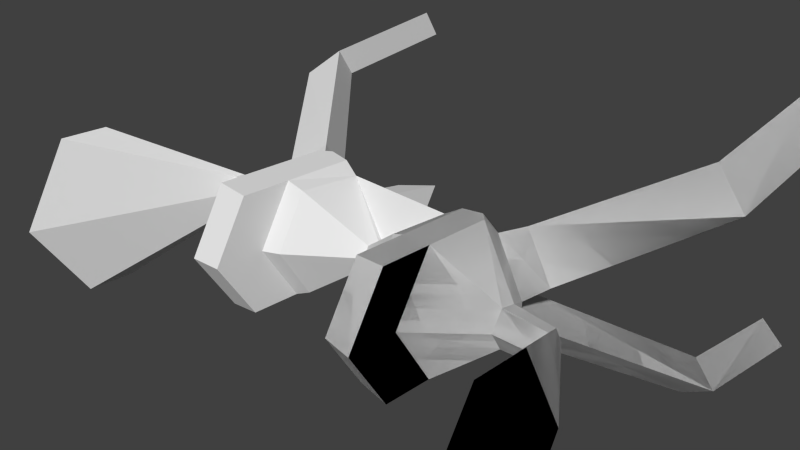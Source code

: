 # Source: order_fork.blend  (saved by Blender 2.63.0; exported with 4.5.12 LTS)
import bpy
from mathutils import Matrix  # noqa: F401  (used for matrix-valued properties, if any)

bpy.ops.wm.read_factory_settings(use_empty=True)
scene = bpy.context.scene
scene.name = 'Scene'

# ---- collections
col_collection_1 = bpy.data.collections.new('Collection 1'); scene.collection.children.link(col_collection_1)

# ---- world
world_world = bpy.data.worlds.new('World'); scene.world = world_world
world_world.color = (0.05088, 0.05088, 0.05088)
world_world.use_sun_shadow = False
world_world.sun_shadow_jitter_overblur = 0.0
world_world.cycles.sampling_method = 'MANUAL'
world_world.cycles.sample_map_resolution = 256

# ---- cameras
cam_camera = bpy.data.cameras.new('Camera')
cam_camera.clip_end = 100.0
cam_camera.lens = 35.0
cam_camera.sensor_width = 32.0
cam_camera.sensor_height = 18.0
cam_camera.ortho_scale = 7.314
cam_camera.dof.focus_distance = 0.0
cam_camera.dof.aperture_fstop = 128.0

# ---- meshes
me_base_001 = bpy.data.meshes.new('base.001')
me_base_001.from_pydata([(75.12, -8.347e-13, 58.73), (58.11, -7.738e-14, 5.445), (58.11, -4.716, 2.723), (75.12, -23.52, 45.15), (75.12, -23.52, 32.26), (75.12, -2.968e-13, 20.89), (58.12, -4.672, 0.05974), (75.12, 23.52, 45.15), (75.12, 23.52, 32.26), (58.11, 4.716, 2.723), (21.42, -2.79e-13, 19.63), (21.42, 17.0, 9.817), (17.0, 15.12, 8.732), (17.0, -2.482e-13, 17.46), (21.42, -4.739e-13, 33.35), (30.5, -4.893e-13, 34.43), (30.5, -2.944e-13, 20.72), (21.42, 17.0, 23.53), (21.42, -17.0, 9.817), (21.42, -17.0, -9.817), (30.5, -17.94, -7.541), (30.5, -17.94, 10.36), (21.42, -17.0, 23.53), (21.42, 2.79e-13, -19.63), (27.7, 2.897e-13, -20.38), (27.7, -17.65, -10.19), (21.42, 17.0, -9.817), (27.7, 17.65, -10.19), (30.5, 17.94, -7.541), (30.5, 17.94, 24.07), (30.5, 17.94, 10.36), (45.7, -5.405, 3.121), (45.7, -8.87e-14, 6.242), (30.5, -17.94, 24.07), (45.92, -4.937, -0.6674), (58.12, 3.168e-14, -2.229), (58.12, 4.672, 0.05974), (32.26, -14.04, -10.59), (32.4, 2.099, -17.33), (32.4, -2.099, -17.33), (32.26, 14.04, -10.59), (37.13, 15.81, -15.37), (37.14, 5.405, -21.37), (44.58, 2.911, -5.247), (44.58, -2.911, -5.247), (48.57, 6.049, -10.11), (46.03, 4.783e-14, -3.365), (37.14, -5.405, -21.37), (37.14, -15.81, -15.36), (48.57, -5.714, -10.31), (45.7, 5.405, 3.121), (45.92, 4.937, -0.6674), (66.1, 31.74, -45.27), (66.1, 23.33, -50.12), (76.3, 23.33, -40.41), (66.1, -23.33, -50.12), (66.1, -31.74, -45.27), (76.3, -23.33, -40.41), (65.62, 29.22, -89.25), (65.62, 37.63, -84.4), (75.82, 29.22, -79.54), (65.62, -37.63, -84.4), (65.62, -29.22, -89.25), (75.82, -29.22, -79.54), (17.0, -15.12, 8.732), (16.49, -14.19, -8.852), (16.24, 0.2862, -16.34), (16.49, 14.19, -8.852)], [], [(1, 0, 7, 9), (5, 35, 36, 8), (0, 1, 2, 3), (3, 4, 5, 0), (8, 36, 9, 7), (10, 14, 17, 11), (22, 14, 10, 18), (14, 22, 33, 15), (21, 33, 22, 18), (65, 66, 23, 19), (27, 40, 38, 24), (26, 28, 27), (30, 28, 26, 11), (0, 5, 8, 7), (29, 30, 11, 17), (21, 20, 34), (21, 34, 31), (19, 20, 21, 18), (32, 50, 30, 16), (16, 15, 33, 21), (46, 35, 6, 34), (37, 44, 34, 20), (25, 20, 19), (25, 37, 20), (24, 38, 39), (19, 23, 24, 25), (38, 40, 41, 42), (28, 40, 27), (4, 6, 35, 5), (42, 41, 52, 53), (53, 54, 45, 42), (24, 39, 37, 25), (43, 46, 34), (43, 34, 44), (38, 43, 44, 39), (48, 49, 44, 37), (37, 39, 47, 48), (16, 21, 31, 32), (1, 9, 50, 32), (3, 2, 6, 4), (28, 30, 50), (28, 50, 51), (51, 43, 40), (51, 40, 28), (51, 46, 43), (9, 36, 51, 50), (51, 36, 35, 46), (58, 53, 52, 59), (64, 65, 19, 18), (40, 43, 45, 41), (61, 56, 55, 62), (56, 57, 49, 48), (39, 44, 49, 47), (59, 52, 54, 60), (59, 60, 58), (41, 45, 54, 52), (60, 54, 53), (60, 53, 58), (62, 55, 57, 63), (62, 63, 61), (47, 49, 57, 55), (48, 47, 55, 56), (42, 45, 43, 38), (63, 57, 56, 61), (32, 31, 2, 1), (31, 34, 6, 2), (10, 11, 12, 13), (13, 64, 18, 10), (67, 12, 11, 26), (23, 26, 27, 24), (66, 67, 26, 23), (15, 29, 17, 14), (30, 29, 15, 16)])
_uv = me_base_001.uv_layers.new(name='UVMap')
_uv.uv.foreach_set('vector', [0.78, 0.3917, 0.668, 0.5821, 0.7807, 0.5836, 0.8026, 0.392, 0.3598, 0.5599, 0.405, 0.485, 0.3837, 0.4825, 0.2526, 0.5464, 0.668, 0.5821, 0.78, 0.3917, 0.7689, 0.372, 0.613, 0.4838, 0.3876, 0.697, 0.4163, 0.6523, 0.3598, 0.5599, 0.2755, 0.6911, 0.808, 0.5376, 0.808, 0.3824, 0.8026, 0.392, 0.7807, 0.5836, 0.08564, 0.8406, 0.02878, 0.8408, 0.0697, 0.9112, 0.1266, 0.911, 0.06927, 0.7702, 0.02878, 0.8408, 0.08564, 0.8406, 0.1261, 0.77, 0.6155, 0.6214, 0.6966, 0.6214, 0.6986, 0.5836, 0.613, 0.5836, 0.7313, 0.5861, 0.6986, 0.5836, 0.6966, 0.6214, 0.7293, 0.6239, 0.05218, 0.3636, 0.1099, 0.3286, 0.1038, 0.3077, 0.03474, 0.3509, 0.367, 0.3581, 0.3703, 0.3765, 0.4031, 0.3752, 0.4165, 0.3554, 0.3655, 0.332, 0.356, 0.3698, 0.367, 0.3581, 0.2822, 0.37, 0.356, 0.3698, 0.3655, 0.332, 0.2845, 0.3323, 0.2755, 0.6911, 0.3598, 0.5599, 0.2526, 0.5464, 0.2239, 0.5911, 0.2256, 0.3702, 0.2822, 0.37, 0.2845, 0.3323, 0.228, 0.3325, 0.8596, 0.9736, 0.8599, 0.8998, 0.808, 0.9207, 0.8596, 0.9736, 0.808, 0.9207, 0.8099, 0.9364, 0.7761, 0.6275, 0.774, 0.5894, 0.7313, 0.5861, 0.7293, 0.6239, 0.5384, 0.653, 0.5422, 0.6274, 0.4884, 0.5905, 0.4756, 0.6754, 0.4756, 0.6754, 0.423, 0.6961, 0.4896, 0.7498, 0.5422, 0.7291, 0.6968, 0.06564, 0.6912, 0.01563, 0.6697, 0.01709, 0.6736, 0.0676, 0.02122, 0.3062, 0.01751, 0.2463, 0.0, 0.25, 0.00778, 0.3231, 0.7793, 0.6015, 0.774, 0.5894, 0.7761, 0.6275, 0.01971, 0.3297, 0.02122, 0.3062, 0.00778, 0.3231, 0.09139, 0.2849, 0.08166, 0.2673, 0.06912, 0.2756, 0.03474, 0.3509, 0.1038, 0.3077, 0.09139, 0.2849, 0.01971, 0.3297, 0.8084, 0.6824, 0.8646, 0.6906, 0.8646, 0.6693, 0.8154, 0.6616, 0.356, 0.3698, 0.3703, 0.3765, 0.367, 0.3581, 0.4163, 0.6523, 0.4162, 0.5035, 0.405, 0.485, 0.3598, 0.5599, 0.8154, 0.6616, 0.8646, 0.6693, 0.8835, 0.529, 0.8437, 0.5227, 0.132, 0.07473, 0.09161, 0.04847, 0.04454, 0.2098, 0.08864, 0.2401, 0.09139, 0.2849, 0.06912, 0.2756, 0.02122, 0.3062, 0.01971, 0.3297, 0.7115, 0.07072, 0.6968, 0.06564, 0.6736, 0.0676, 0.7793, 0.645, 0.7793, 0.6825, 0.7911, 0.6661, 0.08166, 0.2673, 0.0349, 0.2348, 0.01751, 0.2463, 0.06912, 0.2756, 0.5401, 0.9211, 0.4741, 0.9222, 0.4708, 0.9488, 0.5422, 0.9472, 0.8555, 0.3616, 0.9116, 0.3525, 0.9048, 0.3322, 0.8557, 0.3406, 0.8801, 0.8022, 0.9657, 0.8022, 0.9407, 0.7419, 0.9149, 0.7419, 0.3984, 0.7465, 0.421, 0.7464, 0.4219, 0.697, 0.396, 0.697, 0.613, 0.4838, 0.7689, 0.372, 0.7748, 0.3626, 0.6404, 0.4378, 0.356, 0.3698, 0.2822, 0.37, 0.3177, 0.4311, 0.356, 0.3698, 0.3177, 0.4311, 0.3335, 0.4319, 4.002e-06, 0.6839, 0.01996, 0.685, 0.0183, 0.6344, 4.002e-06, 0.6839, 0.0183, 0.6344, 0.0, 0.6239, 4.002e-06, 0.6839, 0.01767, 0.699, 0.01996, 0.685, 0.32, 0.4825, 0.331, 0.4824, 0.3335, 0.4319, 0.3177, 0.4311, 0.3335, 0.4319, 0.331, 0.4824, 0.3424, 0.4817, 0.3467, 0.4316, 0.808, 0.3626, 0.8437, 0.5227, 0.8835, 0.529, 0.8478, 0.3688, 0.7254, 0.6426, 0.7642, 0.648, 0.7761, 0.6275, 0.7293, 0.6239, 0.4708, 0.7576, 0.4012, 0.7498, 0.4047, 0.7754, 0.4689, 0.7813, 0.8717, 0.04122, 0.8386, 0.2019, 0.8783, 0.1951, 0.9114, 0.03438, 0.5422, 0.7498, 0.4841, 0.7498, 0.4741, 0.9222, 0.5401, 0.9211, 0.664, 0.02527, 0.5982, 0.0, 0.5921, 0.02669, 0.6536, 0.04953, 0.9543, 0.2095, 0.9527, 0.05059, 0.9116, 0.03438, 0.9132, 0.1933, 0.192, 0.9111, 0.192, 0.9505, 0.2239, 0.9354, 0.4689, 0.7813, 0.4047, 0.7754, 0.4135, 0.9357, 0.4706, 0.9403, 0.1829, 0.0, 0.09161, 0.04847, 0.132, 0.07473, 0.1829, 0.0, 0.132, 0.07473, 0.2234, 0.02625, 0.6637, 0.3616, 0.596, 0.2123, 0.5414, 0.1925, 0.6091, 0.3418, 0.7957, 0.03362, 0.7591, 0.002282, 0.7591, 0.05029, 0.6536, 0.04953, 0.5921, 0.02669, 0.5414, 0.1925, 0.596, 0.2123, 0.8557, 0.3406, 0.9048, 0.3322, 0.8783, 0.1951, 0.8386, 0.2019, 0.08864, 0.2401, 0.04454, 0.2098, 0.0349, 0.2348, 0.08166, 0.2673, 0.9654, 0.8222, 0.9655, 0.985, 0.9963, 0.965, 0.9962, 0.8022, 0.9149, 0.7419, 0.9407, 0.7419, 0.9395, 0.6906, 0.9171, 0.6906, 0.664, 0.06862, 0.6736, 0.0676, 0.6697, 0.01709, 0.664, 0.01707, 0.8835, 0.6906, 0.9648, 0.6905, 0.9604, 0.6709, 0.8881, 0.671, 0.6533, 0.6426, 0.7254, 0.6426, 0.7293, 0.6239, 0.6482, 0.6239, 0.3626, 0.3112, 0.2897, 0.3137, 0.2845, 0.3323, 0.3655, 0.332, 0.4132, 0.3294, 0.3655, 0.332, 0.367, 0.3581, 0.4165, 0.3554, 0.3993, 0.308, 0.3626, 0.3112, 0.3655, 0.332, 0.4132, 0.3294, 0.9258, 0.9089, 0.9259, 0.9948, 0.9635, 0.9922, 0.9634, 0.9109, 0.4884, 0.5905, 0.4358, 0.6112, 0.423, 0.6961, 0.4756, 0.6754])
me_base_001.use_remesh_preserve_volume = False
me_base_001.use_remesh_preserve_attributes = False
me_base_001.use_mirror_vertex_groups = False
me_base_001.update()
me_engine4 = bpy.data.meshes.new('engine4')
me_engine4.from_pydata([(-25.0, -7.5, 30.0)], [], [])
me_engine4.use_remesh_preserve_volume = False
me_engine4.use_remesh_preserve_attributes = False
me_engine4.use_mirror_vertex_groups = False
me_engine4.update()
me_base = bpy.data.meshes.new('base')
me_base.from_pydata([(17.0, 15.12, 8.732), (16.49, -14.19, -8.852), (0.0, -1.888, -3.27), (0.0, 0.0, -3.522), (0.0, 1.888, -3.27), (-75.12, -4.173e-13, 58.73), (-58.11, -3.869e-14, 5.445), (-58.11, -4.716, 2.723), (-75.12, -23.52, 45.15), (-75.12, -23.52, 32.26), (-75.12, -1.484e-13, 20.89), (-58.12, -4.672, 0.05974), (-75.12, 23.52, 45.15), (-75.12, 23.52, 32.26), (-58.11, 4.716, 2.723), (-21.42, -1.395e-13, 19.63), (-21.42, 17.0, 9.817), (-17.0, 15.12, 8.732), (-17.0, -1.241e-13, 17.46), (-21.42, -2.369e-13, 33.35), (-30.5, -2.446e-13, 34.43), (-30.5, -1.472e-13, 20.72), (-21.42, 17.0, 23.53), (-21.42, -17.0, 9.817), (-21.42, -17.0, -9.817), (-30.5, -17.94, -7.541), (-30.5, -17.94, 10.36), (-21.42, -17.0, 23.53), (-21.42, 1.395e-13, -19.63), (-27.7, 1.448e-13, -20.38), (-27.7, -17.65, -10.19), (-21.42, 17.0, -9.817), (-27.7, 17.65, -10.19), (-30.5, 17.94, -7.541), (-30.5, 17.94, 24.07), (-30.5, 17.94, 10.36), (-45.7, -5.405, 3.121), (-45.7, -4.435e-14, 6.242), (-30.5, -17.94, 24.07), (-45.92, -4.937, -0.6674), (-58.12, 1.584e-14, -2.229), (-58.12, 4.672, 0.05974), (-32.26, -14.04, -10.59), (-32.4, 2.099, -17.33), (-32.4, -2.099, -17.33), (-32.26, 14.04, -10.59), (-37.13, 15.81, -15.37), (-37.14, 5.405, -21.37), (-44.58, 2.911, -5.247), (-44.58, -2.911, -5.247), (-48.57, 6.049, -10.11), (-46.03, 2.391e-14, -3.365), (-37.14, -5.405, -21.37), (-37.14, -15.81, -15.36), (-48.57, -5.714, -10.31), (-45.7, 5.405, 3.121), (-45.92, 4.937, -0.6674), (-66.1, 31.74, -45.27), (-66.1, 23.33, -50.12), (-76.3, 23.33, -40.41), (-66.1, -23.33, -50.12), (-66.1, -31.74, -45.27), (-76.3, -23.33, -40.41), (-65.62, 29.22, -89.25), (-65.62, 37.63, -84.4), (-75.82, 29.22, -79.54), (-65.62, -37.63, -84.4), (-65.62, -29.22, -89.25), (-75.82, -29.22, -79.54), (-17.0, -15.12, 8.732), (0.0, -2.503e-14, 3.522), (0.0, -3.05, 1.761), (-16.49, -14.19, -8.852), (0.0, -3.05, -1.761), (-16.24, 0.2862, -16.34), (16.24, 0.2862, -16.34), (-16.49, 14.19, -8.852), (16.49, 14.19, -8.852), (0.0, 3.05, -1.761), (0.0, 3.05, 1.761), (75.12, -8.347e-13, 58.73), (58.11, -7.738e-14, 5.445), (58.11, -4.716, 2.723), (75.12, -23.52, 45.15), (75.12, -23.52, 32.26), (75.12, -2.968e-13, 20.89), (58.12, -4.672, 0.05974), (75.12, 23.52, 45.15), (75.12, 23.52, 32.26), (58.11, 4.716, 2.723), (21.42, -2.79e-13, 19.63), (21.42, 17.0, 9.817), (17.0, -2.482e-13, 17.46), (21.42, -4.739e-13, 33.35), (30.5, -4.893e-13, 34.43), (30.5, -2.944e-13, 20.72), (21.42, 17.0, 23.53), (21.42, -17.0, 9.817), (21.42, -17.0, -9.817), (30.5, -17.94, -7.541), (30.5, -17.94, 10.36), (21.42, -17.0, 23.53), (21.42, 2.79e-13, -19.63), (27.7, 2.897e-13, -20.38), (27.7, -17.65, -10.19), (21.42, 17.0, -9.817), (27.7, 17.65, -10.19), (30.5, 17.94, -7.541), (30.5, 17.94, 24.07), (30.5, 17.94, 10.36), (45.7, -5.405, 3.121), (45.7, -8.87e-14, 6.242), (30.5, -17.94, 24.07), (45.92, -4.937, -0.6674), (58.12, 3.168e-14, -2.229), (58.12, 4.672, 0.05974), (32.26, -14.04, -10.59), (32.4, 2.099, -17.33), (32.4, -2.099, -17.33), (32.26, 14.04, -10.59), (37.13, 15.81, -15.37), (37.14, 5.405, -21.37), (44.58, 2.911, -5.247), (44.58, -2.911, -5.247), (48.57, 6.049, -10.11), (46.03, 4.783e-14, -3.365), (37.14, -5.405, -21.37), (37.14, -15.81, -15.36), (48.57, -5.714, -10.31), (45.7, 5.405, 3.121), (45.92, 4.937, -0.6674), (66.1, 31.74, -45.27), (66.1, 23.33, -50.12), (76.3, 23.33, -40.41), (66.1, -23.33, -50.12), (66.1, -31.74, -45.27), (76.3, -23.33, -40.41), (65.62, 29.22, -89.25), (65.62, 37.63, -84.4), (75.82, 29.22, -79.54), (65.62, -37.63, -84.4), (65.62, -29.22, -89.25), (75.82, -29.22, -79.54), (17.0, -15.12, 8.732)], [], [(6, 14, 12, 5), (10, 13, 41, 40), (5, 8, 7, 6), (8, 5, 10, 9), (13, 12, 14, 41), (15, 16, 22, 19), (27, 23, 15, 19), (19, 20, 38, 27), (26, 23, 27, 38), (72, 24, 28, 74), (32, 29, 43, 45), (31, 32, 33), (35, 16, 31, 33), (5, 12, 13, 10), (34, 22, 16, 35), (26, 39, 25), (26, 36, 39), (24, 23, 26, 25), (37, 21, 35, 55), (21, 26, 38, 20), (51, 39, 11, 40), (42, 25, 39, 49), (30, 24, 25), (30, 25, 42), (29, 44, 43), (24, 30, 29, 28), (43, 47, 46, 45), (33, 32, 45), (9, 10, 40, 11), (47, 58, 57, 46), (58, 47, 50, 59), (29, 30, 42, 44), (48, 39, 51), (48, 49, 39), (43, 44, 49, 48), (53, 42, 49, 54), (42, 53, 52, 44), (21, 37, 36, 26), (6, 37, 55, 14), (8, 9, 11, 7), (33, 55, 35), (33, 56, 55), (56, 45, 48), (56, 33, 45), (56, 48, 51), (14, 55, 56, 41), (56, 51, 40, 41), (63, 64, 57, 58), (69, 23, 24, 72), (45, 46, 50, 48), (66, 67, 60, 61), (61, 53, 54, 62), (44, 52, 54, 49), (64, 65, 59, 57), (64, 63, 65), (46, 57, 59, 50), (65, 58, 59), (65, 63, 58), (67, 68, 62, 60), (67, 66, 68), (52, 60, 62, 54), (53, 61, 60, 52), (47, 43, 48, 50), (68, 66, 61, 62), (37, 6, 7, 36), (36, 7, 11, 39), (15, 18, 17, 16), (69, 72, 73, 71), (18, 15, 23, 69), (76, 31, 16, 17), (28, 29, 32, 31), (74, 28, 31, 76), (18, 69, 71, 70), (17, 18, 70, 79), (76, 17, 79, 78), (20, 19, 22, 34), (35, 21, 20, 34), (75, 74, 76, 77), (77, 76, 4), (77, 4, 78), (77, 78, 79, 0), (3, 4, 78), (3, 2, 73), (3, 2, 74), (73, 2, 1), (74, 4, 3), (2, 72, 1), (1, 72, 74, 75), (76, 78, 4), (3, 75, 2), (73, 72, 2), (75, 3, 4), (81, 80, 87, 89), (85, 114, 115, 88), (80, 81, 82, 83), (83, 84, 85, 80), (88, 115, 89, 87), (90, 93, 96, 91), (101, 93, 90, 97), (93, 101, 112, 94), (100, 112, 101, 97), (106, 119, 117, 103), (105, 107, 106), (109, 107, 105, 91), (80, 85, 88, 87), (108, 109, 91, 96), (100, 99, 113), (100, 113, 110), (98, 99, 100, 97), (111, 129, 109, 95), (95, 94, 112, 100), (125, 114, 86, 113), (116, 123, 113, 99), (104, 99, 98), (104, 116, 99), (103, 117, 118), (98, 102, 103, 104), (117, 119, 120, 121), (107, 119, 106), (84, 86, 114, 85), (121, 120, 131, 132), (132, 133, 124, 121), (103, 118, 116, 104), (122, 125, 113), (122, 113, 123), (117, 122, 123, 118), (127, 128, 123, 116), (116, 118, 126, 127), (95, 100, 110, 111), (81, 89, 129, 111), (83, 82, 86, 84), (107, 109, 129), (107, 129, 130), (130, 122, 119), (130, 119, 107), (130, 125, 122), (89, 115, 130, 129), (130, 115, 114, 125), (137, 132, 131, 138), (119, 122, 124, 120), (140, 135, 134, 141), (135, 136, 128, 127), (118, 123, 128, 126), (138, 131, 133, 139), (138, 139, 137), (120, 124, 133, 131), (139, 133, 132), (139, 132, 137), (141, 134, 136, 142), (141, 142, 140), (126, 128, 136, 134), (127, 126, 134, 135), (121, 124, 122, 117), (142, 136, 135, 140), (111, 110, 82, 81), (110, 113, 86, 82), (92, 143, 97, 90), (102, 105, 106, 103), (94, 108, 96, 93), (109, 108, 94, 95), (143, 71, 73, 1), (92, 70, 71, 143), (0, 79, 70, 92), (1, 75, 102, 98), (143, 1, 98, 97), (90, 91, 0, 92), (77, 0, 91, 105), (75, 77, 105, 102)])
_uv = me_base.uv_layers.new(name='UVMap')
_uv.uv.foreach_set('vector', [0.78, 0.3917, 0.8026, 0.392, 0.7807, 0.5836, 0.668, 0.5821, 0.3598, 0.5599, 0.2526, 0.5464, 0.3837, 0.4825, 0.405, 0.485, 0.668, 0.5821, 0.613, 0.4838, 0.7689, 0.372, 0.78, 0.3917, 0.3876, 0.697, 0.2755, 0.6911, 0.3598, 0.5599, 0.4163, 0.6523, 0.808, 0.5376, 0.7807, 0.5836, 0.8026, 0.392, 0.808, 0.3824, 0.08564, 0.8406, 0.1266, 0.911, 0.0697, 0.9112, 0.02878, 0.8408, 0.06927, 0.7702, 0.1261, 0.77, 0.08564, 0.8406, 0.02878, 0.8408, 0.6155, 0.6214, 0.613, 0.5836, 0.6986, 0.5836, 0.6966, 0.6214, 0.7313, 0.5861, 0.7293, 0.6239, 0.6966, 0.6214, 0.6986, 0.5836, 0.05218, 0.3636, 0.03474, 0.3509, 0.1038, 0.3077, 0.1099, 0.3286, 0.367, 0.3581, 0.4165, 0.3554, 0.4031, 0.3752, 0.3703, 0.3765, 0.3655, 0.332, 0.367, 0.3581, 0.356, 0.3698, 0.2822, 0.37, 0.2845, 0.3323, 0.3655, 0.332, 0.356, 0.3698, 0.2755, 0.6911, 0.2239, 0.5911, 0.2526, 0.5464, 0.3598, 0.5599, 0.2256, 0.3702, 0.228, 0.3325, 0.2845, 0.3323, 0.2822, 0.37, 0.8596, 0.9736, 0.808, 0.9207, 0.8599, 0.8998, 0.8596, 0.9736, 0.8099, 0.9364, 0.808, 0.9207, 0.7761, 0.6275, 0.7293, 0.6239, 0.7313, 0.5861, 0.774, 0.5894, 0.5384, 0.653, 0.4756, 0.6754, 0.4884, 0.5905, 0.5422, 0.6274, 0.4756, 0.6754, 0.5422, 0.7291, 0.4896, 0.7498, 0.423, 0.6961, 0.6968, 0.06564, 0.6736, 0.0676, 0.6697, 0.01709, 0.6912, 0.01563, 0.02122, 0.3062, 0.00778, 0.3231, 0.0, 0.25, 0.01751, 0.2463, 0.7793, 0.6015, 0.7761, 0.6275, 0.774, 0.5894, 0.01971, 0.3297, 0.00778, 0.3231, 0.02122, 0.3062, 0.09139, 0.2849, 0.06912, 0.2756, 0.08166, 0.2673, 0.03474, 0.3509, 0.01971, 0.3297, 0.09139, 0.2849, 0.1038, 0.3077, 0.8084, 0.6824, 0.8154, 0.6616, 0.8646, 0.6693, 0.8646, 0.6906, 0.356, 0.3698, 0.367, 0.3581, 0.3703, 0.3765, 0.4163, 0.6523, 0.3598, 0.5599, 0.405, 0.485, 0.4162, 0.5035, 0.8154, 0.6616, 0.8437, 0.5227, 0.8835, 0.529, 0.8646, 0.6693, 0.132, 0.07473, 0.08864, 0.2401, 0.04454, 0.2098, 0.09161, 0.04847, 0.09139, 0.2849, 0.01971, 0.3297, 0.02122, 0.3062, 0.06912, 0.2756, 0.7115, 0.07072, 0.6736, 0.0676, 0.6968, 0.06564, 0.7793, 0.645, 0.7911, 0.6661, 0.7793, 0.6825, 0.08166, 0.2673, 0.06912, 0.2756, 0.01751, 0.2463, 0.0349, 0.2348, 0.5401, 0.9211, 0.5422, 0.9472, 0.4708, 0.9488, 0.4741, 0.9222, 0.8555, 0.3616, 0.8557, 0.3406, 0.9048, 0.3322, 0.9116, 0.3525, 0.8801, 0.8022, 0.9149, 0.7419, 0.9407, 0.7419, 0.9657, 0.8022, 0.3984, 0.7465, 0.396, 0.697, 0.4219, 0.697, 0.421, 0.7464, 0.613, 0.4838, 0.6404, 0.4378, 0.7748, 0.3626, 0.7689, 0.372, 0.356, 0.3698, 0.3177, 0.4311, 0.2822, 0.37, 0.356, 0.3698, 0.3335, 0.4319, 0.3177, 0.4311, 4.002e-06, 0.6839, 0.0183, 0.6344, 0.01996, 0.685, 4.002e-06, 0.6839, 0.0, 0.6239, 0.0183, 0.6344, 4.002e-06, 0.6839, 0.01996, 0.685, 0.01767, 0.699, 0.32, 0.4825, 0.3177, 0.4311, 0.3335, 0.4319, 0.331, 0.4824, 0.3335, 0.4319, 0.3467, 0.4316, 0.3424, 0.4817, 0.331, 0.4824, 0.808, 0.3626, 0.8478, 0.3688, 0.8835, 0.529, 0.8437, 0.5227, 0.7254, 0.6426, 0.7293, 0.6239, 0.7761, 0.6275, 0.7642, 0.648, 0.4708, 0.7576, 0.4689, 0.7813, 0.4047, 0.7754, 0.4012, 0.7498, 0.8717, 0.04122, 0.9114, 0.03438, 0.8783, 0.1951, 0.8386, 0.2019, 0.5422, 0.7498, 0.5401, 0.9211, 0.4741, 0.9222, 0.4841, 0.7498, 0.664, 0.02527, 0.6536, 0.04953, 0.5921, 0.02669, 0.5982, 0.0, 0.9543, 0.2095, 0.9132, 0.1933, 0.9116, 0.03438, 0.9527, 0.05059, 0.192, 0.9111, 0.2239, 0.9354, 0.192, 0.9505, 0.4689, 0.7813, 0.4706, 0.9403, 0.4135, 0.9357, 0.4047, 0.7754, 0.1829, 0.0, 0.132, 0.07473, 0.09161, 0.04847, 0.1829, 0.0, 0.2234, 0.02625, 0.132, 0.07473, 0.6637, 0.3616, 0.6091, 0.3418, 0.5414, 0.1925, 0.596, 0.2123, 0.7957, 0.03362, 0.7591, 0.05029, 0.7591, 0.002282, 0.6536, 0.04953, 0.596, 0.2123, 0.5414, 0.1925, 0.5921, 0.02669, 0.8557, 0.3406, 0.8386, 0.2019, 0.8783, 0.1951, 0.9048, 0.3322, 0.08864, 0.2401, 0.08166, 0.2673, 0.0349, 0.2348, 0.04454, 0.2098, 0.9654, 0.8222, 0.9962, 0.8022, 0.9963, 0.965, 0.9655, 0.985, 0.9149, 0.7419, 0.9171, 0.6906, 0.9395, 0.6906, 0.9407, 0.7419, 0.664, 0.06862, 0.664, 0.01707, 0.6697, 0.01709, 0.6736, 0.0676, 0.8835, 0.6906, 0.8881, 0.671, 0.9604, 0.6709, 0.9648, 0.6905, 0.324, 0.9739, 0.324, 0.9009, 0.3705, 0.928, 0.3712, 0.9426, 0.6533, 0.6426, 0.6482, 0.6239, 0.7293, 0.6239, 0.7254, 0.6426, 0.3626, 0.3112, 0.3655, 0.332, 0.2845, 0.3323, 0.2897, 0.3137, 0.4132, 0.3294, 0.4165, 0.3554, 0.367, 0.3581, 0.3655, 0.332, 0.3993, 0.308, 0.4132, 0.3294, 0.3655, 0.332, 0.3626, 0.3112, 0.6533, 0.6426, 0.7254, 0.6426, 0.7008, 0.7156, 0.6862, 0.7156, 0.9604, 0.6709, 0.8881, 0.671, 0.9185, 0.5908, 0.933, 0.5908, 0.3626, 0.3112, 0.2897, 0.3137, 0.323, 0.2414, 0.3376, 0.2413, 0.9258, 0.9089, 0.9634, 0.9109, 0.9635, 0.9922, 0.9259, 0.9948, 0.4884, 0.5905, 0.4756, 0.6754, 0.423, 0.6961, 0.4358, 0.6112, 0.3984, 0.1734, 0.3993, 0.308, 0.3626, 0.3112, 0.3617, 0.1745, 0.967, 0.2285, 0.967, 0.3616, 0.9116, 0.2932, 0.3617, 0.1745, 0.3443, 0.2411, 0.3376, 0.2413, 0.3617, 0.1745, 0.3376, 0.2413, 0.323, 0.2414, 0.2887, 0.1727, 0.7793, 0.6357, 0.7869, 0.638, 0.7906, 0.645, 0.02578, 0.5488, 0.02878, 0.5562, 0.02579, 0.5634, 0.9721, 0.6215, 0.9648, 0.6216, 1.0, 0.556, 0.992, 0.2913, 0.9993, 0.2914, 0.967, 0.3616, 0.7906, 0.5836, 0.7869, 0.638, 0.7793, 0.6357, 0.8801, 0.8903, 0.8802, 0.8022, 0.9654, 0.9089, 0.1246, 0.4795, 0.05218, 0.3636, 0.1099, 0.3286, 0.1812, 0.4427, 0.3626, 0.3112, 0.3376, 0.2413, 0.3443, 0.2411, 0.9721, 0.6215, 1.0, 0.6906, 0.9648, 0.6216, 0.992, 0.2913, 0.967, 0.225, 0.9993, 0.2914, 1.0, 0.6906, 0.9721, 0.6215, 0.9783, 0.6213, 0.78, 0.3917, 0.668, 0.5821, 0.7807, 0.5836, 0.8026, 0.392, 0.3598, 0.5599, 0.405, 0.485, 0.3837, 0.4825, 0.2526, 0.5464, 0.668, 0.5821, 0.78, 0.3917, 0.7689, 0.372, 0.613, 0.4838, 0.3876, 0.697, 0.4163, 0.6523, 0.3598, 0.5599, 0.2755, 0.6911, 0.808, 0.5376, 0.808, 0.3824, 0.8026, 0.392, 0.7807, 0.5836, 0.08564, 0.8406, 0.02878, 0.8408, 0.0697, 0.9112, 0.1266, 0.911, 0.06927, 0.7702, 0.02878, 0.8408, 0.08564, 0.8406, 0.1261, 0.77, 0.6155, 0.6214, 0.6966, 0.6214, 0.6986, 0.5836, 0.613, 0.5836, 0.7313, 0.5861, 0.6986, 0.5836, 0.6966, 0.6214, 0.7293, 0.6239, 0.367, 0.3581, 0.3703, 0.3765, 0.4031, 0.3752, 0.4165, 0.3554, 0.3655, 0.332, 0.356, 0.3698, 0.367, 0.3581, 0.2822, 0.37, 0.356, 0.3698, 0.3655, 0.332, 0.2845, 0.3323, 0.2755, 0.6911, 0.3598, 0.5599, 0.2526, 0.5464, 0.2239, 0.5911, 0.2256, 0.3702, 0.2822, 0.37, 0.2845, 0.3323, 0.228, 0.3325, 0.8596, 0.9736, 0.8599, 0.8998, 0.808, 0.9207, 0.8596, 0.9736, 0.808, 0.9207, 0.8099, 0.9364, 0.7761, 0.6275, 0.774, 0.5894, 0.7313, 0.5861, 0.7293, 0.6239, 0.5384, 0.653, 0.5422, 0.6274, 0.4884, 0.5905, 0.4756, 0.6754, 0.4756, 0.6754, 0.423, 0.6961, 0.4896, 0.7498, 0.5422, 0.7291, 0.6968, 0.06564, 0.6912, 0.01563, 0.6697, 0.01709, 0.6736, 0.0676, 0.02122, 0.3062, 0.01751, 0.2463, 0.0, 0.25, 0.00778, 0.3231, 0.7793, 0.6015, 0.774, 0.5894, 0.7761, 0.6275, 0.01971, 0.3297, 0.02122, 0.3062, 0.00778, 0.3231, 0.09139, 0.2849, 0.08166, 0.2673, 0.06912, 0.2756, 0.03474, 0.3509, 0.1038, 0.3077, 0.09139, 0.2849, 0.01971, 0.3297, 0.8084, 0.6824, 0.8646, 0.6906, 0.8646, 0.6693, 0.8154, 0.6616, 0.356, 0.3698, 0.3703, 0.3765, 0.367, 0.3581, 0.4163, 0.6523, 0.4162, 0.5035, 0.405, 0.485, 0.3598, 0.5599, 0.8154, 0.6616, 0.8646, 0.6693, 0.8835, 0.529, 0.8437, 0.5227, 0.132, 0.07473, 0.09161, 0.04847, 0.04454, 0.2098, 0.08864, 0.2401, 0.09139, 0.2849, 0.06912, 0.2756, 0.02122, 0.3062, 0.01971, 0.3297, 0.7115, 0.07072, 0.6968, 0.06564, 0.6736, 0.0676, 0.7793, 0.645, 0.7793, 0.6825, 0.7911, 0.6661, 0.08166, 0.2673, 0.0349, 0.2348, 0.01751, 0.2463, 0.06912, 0.2756, 0.5401, 0.9211, 0.4741, 0.9222, 0.4708, 0.9488, 0.5422, 0.9472, 0.8555, 0.3616, 0.9116, 0.3525, 0.9048, 0.3322, 0.8557, 0.3406, 0.8801, 0.8022, 0.9657, 0.8022, 0.9407, 0.7419, 0.9149, 0.7419, 0.3984, 0.7465, 0.421, 0.7464, 0.4219, 0.697, 0.396, 0.697, 0.613, 0.4838, 0.7689, 0.372, 0.7748, 0.3626, 0.6404, 0.4378, 0.356, 0.3698, 0.2822, 0.37, 0.3177, 0.4311, 0.356, 0.3698, 0.3177, 0.4311, 0.3335, 0.4319, 4.002e-06, 0.6839, 0.01996, 0.685, 0.0183, 0.6344, 4.002e-06, 0.6839, 0.0183, 0.6344, 0.0, 0.6239, 4.002e-06, 0.6839, 0.01767, 0.699, 0.01996, 0.685, 0.32, 0.4825, 0.331, 0.4824, 0.3335, 0.4319, 0.3177, 0.4311, 0.3335, 0.4319, 0.331, 0.4824, 0.3424, 0.4817, 0.3467, 0.4316, 0.808, 0.3626, 0.8437, 0.5227, 0.8835, 0.529, 0.8478, 0.3688, 0.4708, 0.7576, 0.4012, 0.7498, 0.4047, 0.7754, 0.4689, 0.7813, 0.8717, 0.04122, 0.8386, 0.2019, 0.8783, 0.1951, 0.9114, 0.03438, 0.5422, 0.7498, 0.4841, 0.7498, 0.4741, 0.9222, 0.5401, 0.9211, 0.664, 0.02527, 0.5982, 0.0, 0.5921, 0.02669, 0.6536, 0.04953, 0.9543, 0.2095, 0.9527, 0.05059, 0.9116, 0.03438, 0.9132, 0.1933, 0.192, 0.9111, 0.192, 0.9505, 0.2239, 0.9354, 0.4689, 0.7813, 0.4047, 0.7754, 0.4135, 0.9357, 0.4706, 0.9403, 0.1829, 0.0, 0.09161, 0.04847, 0.132, 0.07473, 0.1829, 0.0, 0.132, 0.07473, 0.2234, 0.02625, 0.6637, 0.3616, 0.596, 0.2123, 0.5414, 0.1925, 0.6091, 0.3418, 0.7957, 0.03362, 0.7591, 0.002282, 0.7591, 0.05029, 0.6536, 0.04953, 0.5921, 0.02669, 0.5414, 0.1925, 0.596, 0.2123, 0.8557, 0.3406, 0.9048, 0.3322, 0.8783, 0.1951, 0.8386, 0.2019, 0.08864, 0.2401, 0.04454, 0.2098, 0.0349, 0.2348, 0.08166, 0.2673, 0.9654, 0.8222, 0.9655, 0.985, 0.9963, 0.965, 0.9962, 0.8022, 0.9149, 0.7419, 0.9407, 0.7419, 0.9395, 0.6906, 0.9171, 0.6906, 0.664, 0.06862, 0.6736, 0.0676, 0.6697, 0.01709, 0.664, 0.01707, 0.6533, 0.6426, 0.7254, 0.6426, 0.7293, 0.6239, 0.6482, 0.6239, 0.4132, 0.3294, 0.3655, 0.332, 0.367, 0.3581, 0.4165, 0.3554, 0.9258, 0.9089, 0.9259, 0.9948, 0.9635, 0.9922, 0.9634, 0.9109, 0.4884, 0.5905, 0.4358, 0.6112, 0.423, 0.6961, 0.4756, 0.6754, 0.9258, 0.9818, 0.8801, 0.9426, 0.8809, 0.9281, 0.9258, 0.9089, 0.6527, 0.7834, 0.6862, 0.7156, 0.7008, 0.7156, 0.7248, 0.7834, 0.5553, 0.8822, 0.613, 0.9093, 0.613, 0.9239, 0.5553, 0.9546, 0.05218, 0.3636, 0.1099, 0.3286, 0.1038, 0.3077, 0.03474, 0.3509, 0.7254, 0.6426, 0.7642, 0.648, 0.7761, 0.6275, 0.7293, 0.6239, 0.8835, 0.6906, 0.9648, 0.6905, 0.9604, 0.6709, 0.8881, 0.671, 0.3626, 0.3112, 0.2897, 0.3137, 0.2845, 0.3323, 0.3655, 0.332, 0.3993, 0.308, 0.3626, 0.3112, 0.3655, 0.332, 0.4132, 0.3294])
me_base.use_remesh_preserve_volume = False
me_base.use_remesh_preserve_attributes = False
me_base.use_mirror_vertex_groups = False
me_base.update()

# ---- objects
ob_base_001 = bpy.data.objects.new('base.001', me_base_001)
ob_engine4 = bpy.data.objects.new('engine4', me_engine4)
ob_base = bpy.data.objects.new('base', me_base)
ob_camera = bpy.data.objects.new('Camera', cam_camera)

# ---- transforms, parenting, visibility, modifiers, constraints
ob_base_001.location = (0.0, 0.0, 0.0)
ob_base_001.rotation_euler = (1.571, 0.0, 0.0)
ob_base_001.scale = (0.05, 0.05, 0.05)
ob_base_001.lineart.crease_threshold = 0.0
ob_engine4.location = (0.0, 0.0, 0.0)
ob_engine4.rotation_euler = (1.571, 0.0, 0.0)
ob_engine4.scale = (0.05, 0.05, 0.05)
ob_engine4.lineart.crease_threshold = 0.0
ob_base.location = (0.0, 0.0, 0.0)
ob_base.rotation_euler = (1.571, 0.0, 0.0)
ob_base.scale = (0.05, 0.05, 0.05)
ob_base.lineart.crease_threshold = 0.0
ob_camera.location = (7.481, -6.508, 5.344)
ob_camera.rotation_euler = (1.109, 0.01082, 0.8149)
ob_camera.lock_rotations_4d = False
ob_camera.empty_display_type = 'ARROWS'
ob_camera.color = (0.0, 0.0, 0.0, 0.0)
ob_camera.display_type = 'WIRE'
ob_camera.lineart.crease_threshold = 0.0

# ---- collection membership
col_collection_1.objects.link(ob_base_001)
col_collection_1.objects.link(ob_engine4)
col_collection_1.objects.link(ob_base)
col_collection_1.objects.link(ob_camera)

# ---- scene / render settings (as saved in the file)
scene.camera = ob_camera
scene.frame_start = 1; scene.frame_end = 250; scene.frame_set(1)
scene.render.engine = 'BLENDER_EEVEE_NEXT'
scene.render.image_settings.color_mode = 'RGB'
scene.render.image_settings.compression = 90
scene.render.resolution_percentage = 50
scene.render.dither_intensity = 0.0
scene.render.bake_margin = 2
scene.render.bake_bias = 0.0
scene.cycles.use_denoising = False
scene.cycles.samples = 10
scene.cycles.sampling_pattern = 'TABULATED_SOBOL'
scene.cycles.light_sampling_threshold = 0.0
scene.cycles.use_adaptive_sampling = False
scene.cycles.use_light_tree = False
scene.cycles.blur_glossy = 0.0
scene.cycles.volume_bounces = 1
scene.cycles.pixel_filter_type = 'GAUSSIAN'
scene.cycles.sample_clamp_indirect = 0.0
scene.view_settings.view_transform = 'Standard'
bpy.context.view_layer.update()

# ---- added for rendering (the .blend has no usable light): sun
light_auto_sun = bpy.data.lights.new('AutoSun', 'SUN')
light_auto_sun.energy = 3.0
light_auto_sun.angle = 0.0523599
ob_auto_sun = bpy.data.objects.new('AutoSun', light_auto_sun)
scene.collection.objects.link(ob_auto_sun)
ob_auto_sun.rotation_euler = (0.872665, 0.174533, 0.523599)
bpy.context.view_layer.update()
